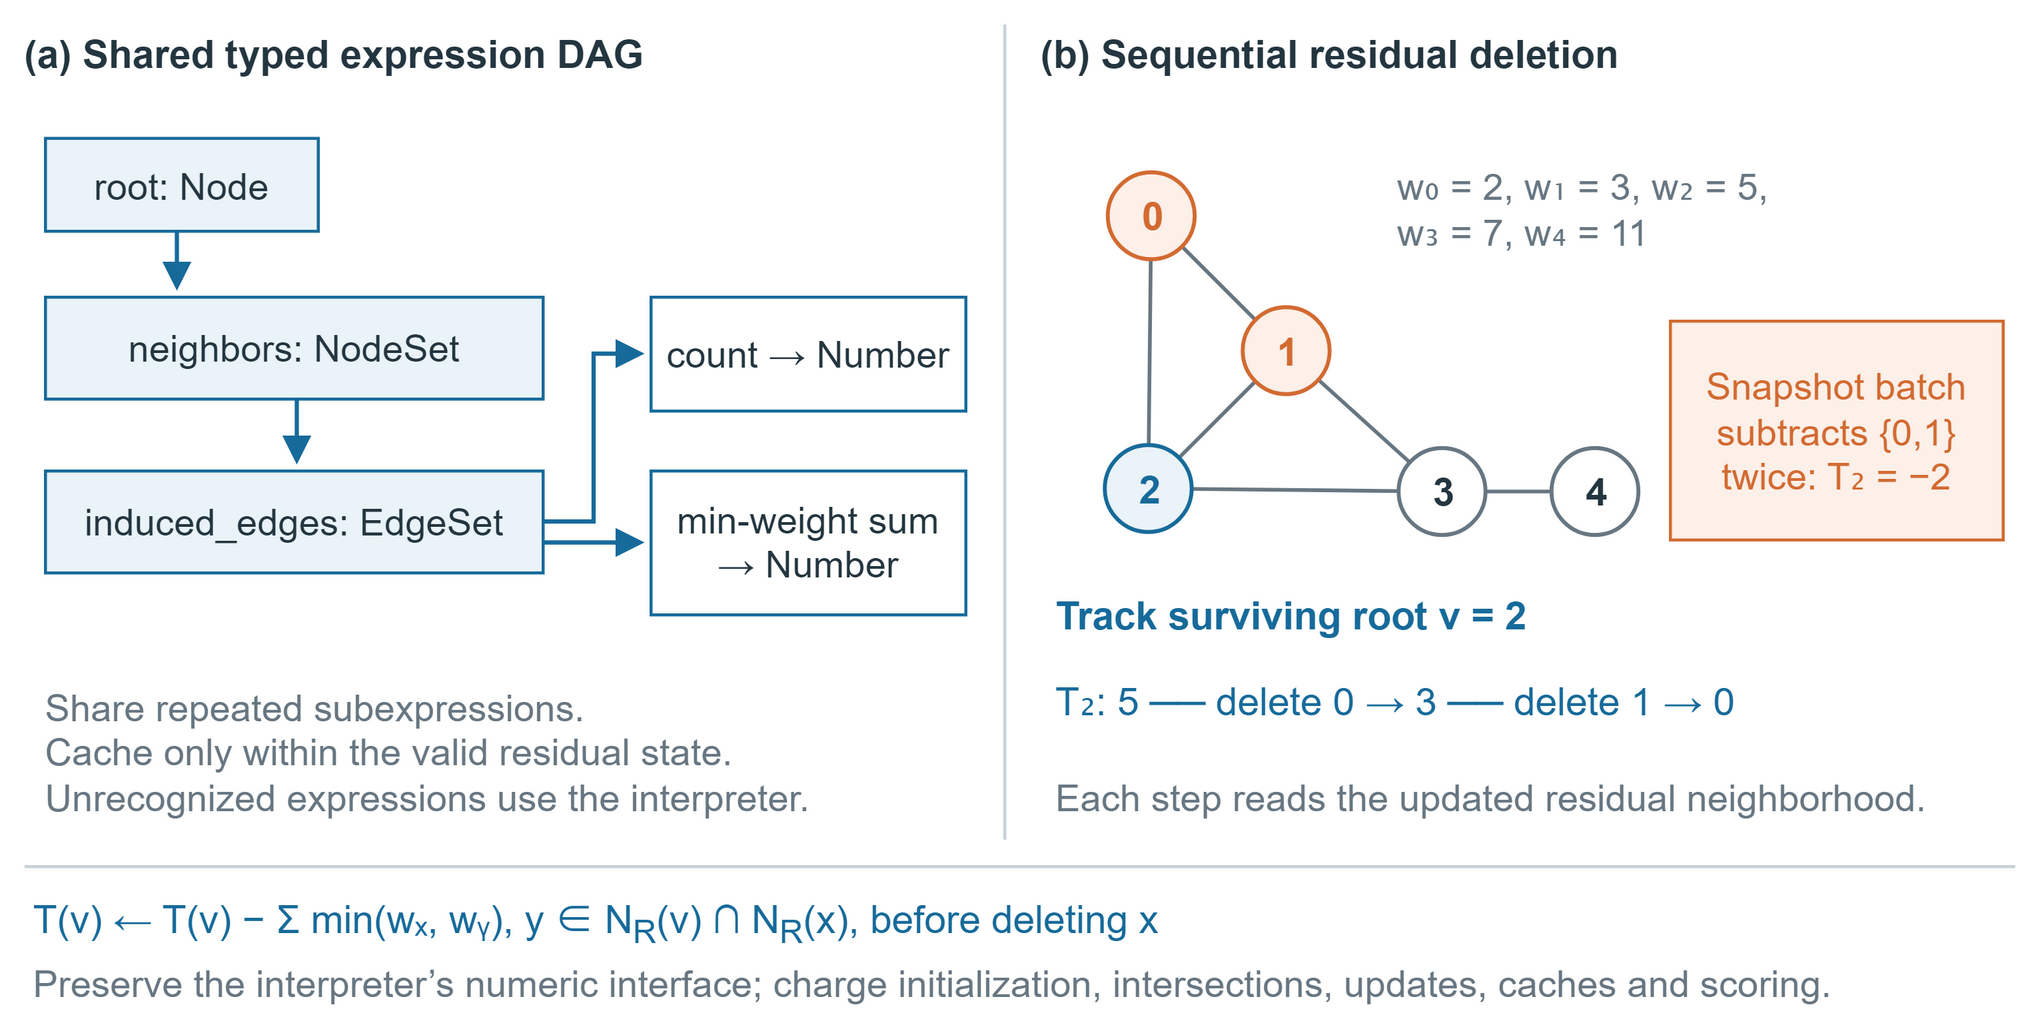

The diagram above was exported from draw.io. Its source (the exported page's mxGraphModel, read from the mxfile embedded in the PNG):
<mxGraphModel dx="680" dy="337" grid="0" gridSize="10" page="0" pageScale="1" pageWidth="680" pageHeight="337" background="#FFFFFF" math="0" shadow="0" adaptiveColors="auto">
  <root>
    <mxCell id="0" />
    <mxCell id="1" parent="0" />
    <mxCell id="2" value="" style="rounded=0;html=1;whiteSpace=wrap;fontFamily=Arial;fontSize=13;fontColor=#243640;fontStyle=0;align=center;verticalAlign=middle;fillColor=#FFFFFF;strokeColor=none;strokeWidth=1;dashed=0;spacing=6;" vertex="1" parent="1">
      <mxGeometry x="0" y="0" width="680" height="337" as="geometry" />
    </mxCell>
    <mxCell id="3" value="\(a\) Shared typed expression DAG" style="text;html=1;whiteSpace=wrap;overflow=hidden;fontFamily=Arial;fontSize=13;fontColor=#243640;fontStyle=1;align=left;verticalAlign=middle;spacing=0;strokeColor=none;fillColor=none;" vertex="1" parent="1">
      <mxGeometry x="8" y="4" width="324" height="27" as="geometry" />
    </mxCell>
    <mxCell id="4" value="\(b\) Sequential residual deletion" style="text;html=1;whiteSpace=wrap;overflow=hidden;fontFamily=Arial;fontSize=13;fontColor=#243640;fontStyle=1;align=left;verticalAlign=middle;spacing=0;strokeColor=none;fillColor=none;" vertex="1" parent="1">
      <mxGeometry x="347" y="4" width="325" height="27" as="geometry" />
    </mxCell>
    <mxCell id="5" edge="1" parent="1" style="html=1;strokeColor=#C8D2D9;strokeWidth=1;endArrow=none;endFill=1;dashed=0;rounded=0;">
      <mxGeometry relative="1" as="geometry">
        <mxPoint x="335" y="8" as="sourcePoint" />
        <mxPoint x="335" y="280" as="targetPoint" />
      </mxGeometry>
    </mxCell>
    <mxCell id="6" value="root: Node" style="rounded=0;html=1;whiteSpace=wrap;fontFamily=Arial;fontSize=12.5;fontColor=#243640;fontStyle=0;align=center;verticalAlign=middle;fillColor=#EAF3F8;strokeColor=#176B9B;strokeWidth=1;dashed=0;spacing=6;" vertex="1" parent="1">
      <mxGeometry x="15" y="46" width="91" height="31" as="geometry" />
    </mxCell>
    <mxCell id="7" value="neighbors: NodeSet" style="rounded=0;html=1;whiteSpace=wrap;fontFamily=Arial;fontSize=12.5;fontColor=#243640;fontStyle=0;align=center;verticalAlign=middle;fillColor=#EAF3F8;strokeColor=#176B9B;strokeWidth=1;dashed=0;spacing=6;" vertex="1" parent="1">
      <mxGeometry x="15" y="99" width="166" height="34" as="geometry" />
    </mxCell>
    <mxCell id="8" value="induced_edges: EdgeSet" style="rounded=0;html=1;whiteSpace=wrap;fontFamily=Arial;fontSize=12.5;fontColor=#243640;fontStyle=0;align=center;verticalAlign=middle;fillColor=#EAF3F8;strokeColor=#176B9B;strokeWidth=1;dashed=0;spacing=6;" vertex="1" parent="1">
      <mxGeometry x="15" y="157" width="166" height="34" as="geometry" />
    </mxCell>
    <mxCell id="9" value="count → Number" style="rounded=0;html=1;whiteSpace=wrap;fontFamily=Arial;fontSize=12.5;fontColor=#243640;fontStyle=0;align=center;verticalAlign=middle;fillColor=none;strokeColor=#176B9B;strokeWidth=1;dashed=0;spacing=6;" vertex="1" parent="1">
      <mxGeometry x="217" y="99" width="105" height="38" as="geometry" />
    </mxCell>
    <mxCell id="10" value="min-weight sum&lt;br&gt;→ Number" style="rounded=0;html=1;whiteSpace=wrap;fontFamily=Arial;fontSize=12.5;fontColor=#243640;fontStyle=0;align=center;verticalAlign=middle;fillColor=none;strokeColor=#176B9B;strokeWidth=1;dashed=0;spacing=6;" vertex="1" parent="1">
      <mxGeometry x="217" y="157" width="105" height="48" as="geometry" />
    </mxCell>
    <mxCell id="11" edge="1" parent="1" style="html=1;strokeColor=#176B9B;strokeWidth=1.4;endArrow=block;endFill=1;dashed=0;rounded=0;">
      <mxGeometry relative="1" as="geometry">
        <mxPoint x="59" y="77" as="sourcePoint" />
        <mxPoint x="59" y="97" as="targetPoint" />
      </mxGeometry>
    </mxCell>
    <mxCell id="12" edge="1" parent="1" style="html=1;strokeColor=#176B9B;strokeWidth=1.4;endArrow=block;endFill=1;dashed=0;rounded=0;">
      <mxGeometry relative="1" as="geometry">
        <mxPoint x="99" y="133" as="sourcePoint" />
        <mxPoint x="99" y="155" as="targetPoint" />
      </mxGeometry>
    </mxCell>
    <mxCell id="13" edge="1" parent="1" style="html=1;strokeColor=#176B9B;strokeWidth=1.4;endArrow=block;endFill=1;dashed=0;rounded=0;">
      <mxGeometry relative="1" as="geometry">
        <mxPoint x="181" y="174" as="sourcePoint" />
        <mxPoint x="215" y="118" as="targetPoint" />
        <Array as="points">
          <mxPoint x="198" y="174" />
          <mxPoint x="198" y="118" />
        </Array>
      </mxGeometry>
    </mxCell>
    <mxCell id="14" edge="1" parent="1" style="html=1;strokeColor=#176B9B;strokeWidth=1.4;endArrow=block;endFill=1;dashed=0;rounded=0;">
      <mxGeometry relative="1" as="geometry">
        <mxPoint x="181" y="181" as="sourcePoint" />
        <mxPoint x="215" y="181" as="targetPoint" />
      </mxGeometry>
    </mxCell>
    <mxCell id="15" value="Share repeated subexpressions.&lt;br&gt;Cache only within the valid residual state.&lt;br&gt;Unrecognized expressions use the interpreter." style="text;html=1;whiteSpace=wrap;overflow=hidden;fontFamily=Arial;fontSize=12.5;fontColor=#687782;fontStyle=0;align=left;verticalAlign=middle;spacing=0;strokeColor=none;fillColor=none;" vertex="1" parent="1">
      <mxGeometry x="15" y="222" width="306" height="57" as="geometry" />
    </mxCell>
    <mxCell id="16" edge="1" parent="1" style="html=1;strokeColor=#687782;strokeWidth=1.25;endArrow=none;endFill=1;dashed=0;rounded=0;">
      <mxGeometry relative="1" as="geometry">
        <mxPoint x="384" y="72" as="sourcePoint" />
        <mxPoint x="429" y="117" as="targetPoint" />
      </mxGeometry>
    </mxCell>
    <mxCell id="17" edge="1" parent="1" style="html=1;strokeColor=#687782;strokeWidth=1.25;endArrow=none;endFill=1;dashed=0;rounded=0;">
      <mxGeometry relative="1" as="geometry">
        <mxPoint x="384" y="72" as="sourcePoint" />
        <mxPoint x="383" y="163" as="targetPoint" />
      </mxGeometry>
    </mxCell>
    <mxCell id="18" edge="1" parent="1" style="html=1;strokeColor=#687782;strokeWidth=1.25;endArrow=none;endFill=1;dashed=0;rounded=0;">
      <mxGeometry relative="1" as="geometry">
        <mxPoint x="429" y="117" as="sourcePoint" />
        <mxPoint x="383" y="163" as="targetPoint" />
      </mxGeometry>
    </mxCell>
    <mxCell id="19" edge="1" parent="1" style="html=1;strokeColor=#687782;strokeWidth=1.25;endArrow=none;endFill=1;dashed=0;rounded=0;">
      <mxGeometry relative="1" as="geometry">
        <mxPoint x="429" y="117" as="sourcePoint" />
        <mxPoint x="481" y="164" as="targetPoint" />
      </mxGeometry>
    </mxCell>
    <mxCell id="20" edge="1" parent="1" style="html=1;strokeColor=#687782;strokeWidth=1.25;endArrow=none;endFill=1;dashed=0;rounded=0;">
      <mxGeometry relative="1" as="geometry">
        <mxPoint x="383" y="163" as="sourcePoint" />
        <mxPoint x="481" y="164" as="targetPoint" />
      </mxGeometry>
    </mxCell>
    <mxCell id="21" edge="1" parent="1" style="html=1;strokeColor=#687782;strokeWidth=1.25;endArrow=none;endFill=1;dashed=0;rounded=0;">
      <mxGeometry relative="1" as="geometry">
        <mxPoint x="481" y="164" as="sourcePoint" />
        <mxPoint x="532" y="164" as="targetPoint" />
      </mxGeometry>
    </mxCell>
    <mxCell id="22" value="0" style="ellipse;html=1;whiteSpace=wrap;fontFamily=Arial;fontSize=13;fontColor=#D36B32;fontStyle=1;fillColor=#FCF0E8;strokeColor=#D36B32;strokeWidth=1.3;align=center;verticalAlign=middle;spacing=0;" vertex="1" parent="1">
      <mxGeometry x="369.5" y="57.5" width="29" height="29" as="geometry" />
    </mxCell>
    <mxCell id="23" value="1" style="ellipse;html=1;whiteSpace=wrap;fontFamily=Arial;fontSize=13;fontColor=#D36B32;fontStyle=1;fillColor=#FCF0E8;strokeColor=#D36B32;strokeWidth=1.3;align=center;verticalAlign=middle;spacing=0;" vertex="1" parent="1">
      <mxGeometry x="414.5" y="102.5" width="29" height="29" as="geometry" />
    </mxCell>
    <mxCell id="24" value="2" style="ellipse;html=1;whiteSpace=wrap;fontFamily=Arial;fontSize=13;fontColor=#176B9B;fontStyle=1;fillColor=#EAF3F8;strokeColor=#176B9B;strokeWidth=1.3;align=center;verticalAlign=middle;spacing=0;" vertex="1" parent="1">
      <mxGeometry x="368.5" y="148.5" width="29" height="29" as="geometry" />
    </mxCell>
    <mxCell id="25" value="3" style="ellipse;html=1;whiteSpace=wrap;fontFamily=Arial;fontSize=13;fontColor=#243640;fontStyle=1;fillColor=#FFFFFF;strokeColor=#687782;strokeWidth=1.3;align=center;verticalAlign=middle;spacing=0;" vertex="1" parent="1">
      <mxGeometry x="466.5" y="149.5" width="29" height="29" as="geometry" />
    </mxCell>
    <mxCell id="26" value="4" style="ellipse;html=1;whiteSpace=wrap;fontFamily=Arial;fontSize=13;fontColor=#243640;fontStyle=1;fillColor=#FFFFFF;strokeColor=#687782;strokeWidth=1.3;align=center;verticalAlign=middle;spacing=0;" vertex="1" parent="1">
      <mxGeometry x="517.5" y="149.5" width="29" height="29" as="geometry" />
    </mxCell>
    <mxCell id="27" value="w₀ = 2, w₁ = 3, w₂ = 5,&lt;br&gt;w₃ = 7, w₄ = 11" style="text;html=1;whiteSpace=wrap;overflow=hidden;fontFamily=Arial;fontSize=12.5;fontColor=#687782;fontStyle=0;align=left;verticalAlign=middle;spacing=0;strokeColor=none;fillColor=none;" vertex="1" parent="1">
      <mxGeometry x="466" y="48" width="194" height="44" as="geometry" />
    </mxCell>
    <mxCell id="28" value="Track surviving root v = 2" style="text;html=1;whiteSpace=wrap;overflow=hidden;fontFamily=Arial;fontSize=13;fontColor=#176B9B;fontStyle=1;align=left;verticalAlign=middle;spacing=0;strokeColor=none;fillColor=none;" vertex="1" parent="1">
      <mxGeometry x="352" y="194" width="309" height="22" as="geometry" />
    </mxCell>
    <mxCell id="29" value="T₂: 5 ── delete 0 → 3 ── delete 1 → 0" style="text;html=1;whiteSpace=wrap;overflow=hidden;fontFamily=Arial;fontSize=13;fontColor=#176B9B;fontStyle=0;align=left;verticalAlign=middle;spacing=0;strokeColor=none;fillColor=none;" vertex="1" parent="1">
      <mxGeometry x="352" y="221" width="315" height="26" as="geometry" />
    </mxCell>
    <mxCell id="30" value="Each step reads the updated residual neighborhood." style="text;html=1;whiteSpace=wrap;overflow=hidden;fontFamily=Arial;fontSize=12.5;fontColor=#687782;fontStyle=0;align=left;verticalAlign=middle;spacing=0;strokeColor=none;fillColor=none;" vertex="1" parent="1">
      <mxGeometry x="352" y="253" width="314" height="26" as="geometry" />
    </mxCell>
    <mxCell id="31" value="Snapshot batch&lt;br&gt;subtracts {0,1}&lt;br&gt;twice: T₂ = −2" style="rounded=0;html=1;whiteSpace=wrap;fontFamily=Arial;fontSize=12.5;fontColor=#D36B32;fontStyle=0;align=center;verticalAlign=middle;fillColor=#FCF0E8;strokeColor=#D36B32;strokeWidth=1;dashed=0;spacing=6;" vertex="1" parent="1">
      <mxGeometry x="557" y="107" width="111" height="73" as="geometry" />
    </mxCell>
    <mxCell id="32" edge="1" parent="1" style="html=1;strokeColor=#C8D2D9;strokeWidth=1;endArrow=none;endFill=1;dashed=0;rounded=0;">
      <mxGeometry relative="1" as="geometry">
        <mxPoint x="8" y="289" as="sourcePoint" />
        <mxPoint x="672" y="289" as="targetPoint" />
      </mxGeometry>
    </mxCell>
    <mxCell id="33" value="T\(v\) ← T\(v\) − Σ min\(wₓ, wᵧ\),   y ∈ N&lt;sub&gt;R&lt;/sub&gt;\(v\) ∩ N&lt;sub&gt;R&lt;/sub&gt;\(x\),   before deleting x" style="text;html=1;whiteSpace=wrap;overflow=hidden;fontFamily=Arial;fontSize=13;fontColor=#176B9B;fontStyle=0;align=left;verticalAlign=middle;spacing=0;strokeColor=none;fillColor=none;" vertex="1" parent="1">
      <mxGeometry x="11" y="296" width="659" height="24" as="geometry" />
    </mxCell>
    <mxCell id="34" value="Preserve the interpreter’s numeric interface; charge initialization, intersections, updates, caches and scoring." style="text;html=1;whiteSpace=wrap;overflow=hidden;fontFamily=Arial;fontSize=12.5;fontColor=#687782;fontStyle=0;align=left;verticalAlign=middle;spacing=0;strokeColor=none;fillColor=none;" vertex="1" parent="1">
      <mxGeometry x="11" y="319" width="659" height="18" as="geometry" />
    </mxCell>
  </root>
</mxGraphModel>